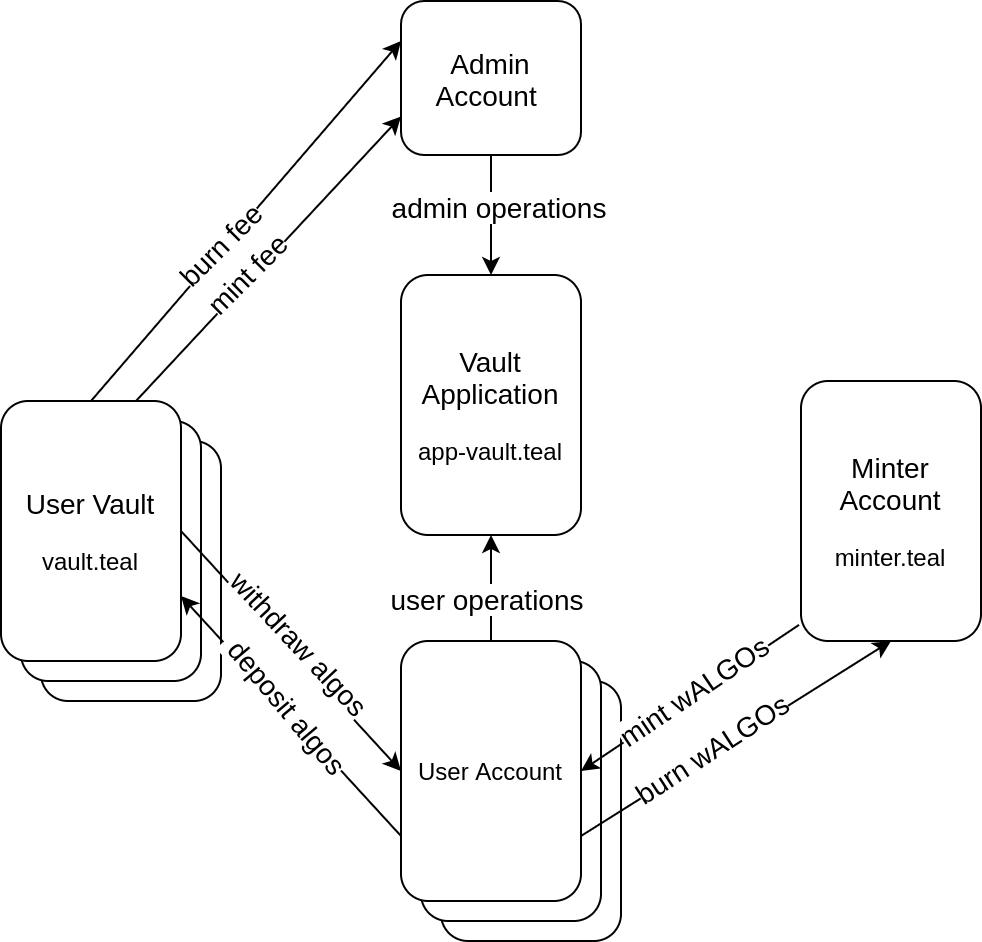

The diagram above was exported from draw.io. Its source (the exported page's mxGraphModel, read from the mxfile embedded in the PNG):
<mxGraphModel dx="1355" dy="810" grid="1" gridSize="10" guides="1" tooltips="1" connect="1" arrows="1" fold="1" page="1" pageScale="1" pageWidth="850" pageHeight="1100" math="0" shadow="0">
  <root>
    <mxCell id="0" />
    <mxCell id="1" parent="0" />
    <mxCell id="NK5pgHqqMAatee0lVwlT-4" value="User Account" style="rounded=1;whiteSpace=wrap;html=1;" parent="1" vertex="1">
      <mxGeometry x="250" y="410" width="90" height="130" as="geometry" />
    </mxCell>
    <mxCell id="NK5pgHqqMAatee0lVwlT-3" value="User Account" style="rounded=1;whiteSpace=wrap;html=1;" parent="1" vertex="1">
      <mxGeometry x="240" y="400" width="90" height="130" as="geometry" />
    </mxCell>
    <mxCell id="NK5pgHqqMAatee0lVwlT-2" value="&lt;font&gt;&lt;span style=&quot;font-size: 14px&quot;&gt;User Vault&lt;/span&gt;&lt;br&gt;&lt;br&gt;&lt;font style=&quot;font-size: 12px&quot;&gt;vault.teal&lt;/font&gt;&lt;br&gt;&lt;/font&gt;" style="rounded=1;whiteSpace=wrap;html=1;" parent="1" vertex="1">
      <mxGeometry x="50" y="290" width="90" height="130" as="geometry" />
    </mxCell>
    <mxCell id="NK5pgHqqMAatee0lVwlT-1" value="&lt;font&gt;&lt;span style=&quot;font-size: 14px&quot;&gt;User Vault&lt;/span&gt;&lt;br&gt;&lt;br&gt;&lt;font style=&quot;font-size: 12px&quot;&gt;vault.teal&lt;/font&gt;&lt;br&gt;&lt;/font&gt;" style="rounded=1;whiteSpace=wrap;html=1;" parent="1" vertex="1">
      <mxGeometry x="40" y="280" width="90" height="130" as="geometry" />
    </mxCell>
    <mxCell id="3M1B7LN7HvLwFtxegJo8-1" value="&lt;font style=&quot;font-size: 14px&quot;&gt;Vault&lt;br&gt;Application&lt;br&gt;&lt;/font&gt;&lt;br&gt;app-vault.teal" style="rounded=1;whiteSpace=wrap;html=1;" parent="1" vertex="1">
      <mxGeometry x="230" y="207" width="90" height="130" as="geometry" />
    </mxCell>
    <mxCell id="3M1B7LN7HvLwFtxegJo8-3" value="&lt;font&gt;&lt;span style=&quot;font-size: 14px&quot;&gt;User Vault&lt;/span&gt;&lt;br&gt;&lt;br&gt;&lt;font style=&quot;font-size: 12px&quot;&gt;vault.teal&lt;/font&gt;&lt;br&gt;&lt;/font&gt;" style="rounded=1;whiteSpace=wrap;html=1;" parent="1" vertex="1">
      <mxGeometry x="30" y="270" width="90" height="130" as="geometry" />
    </mxCell>
    <mxCell id="3M1B7LN7HvLwFtxegJo8-4" value="&lt;font style=&quot;font-size: 14px&quot;&gt;Minter Account&lt;/font&gt;&lt;br&gt;&lt;br&gt;minter.teal" style="rounded=1;whiteSpace=wrap;html=1;" parent="1" vertex="1">
      <mxGeometry x="430" y="260" width="90" height="130" as="geometry" />
    </mxCell>
    <mxCell id="3M1B7LN7HvLwFtxegJo8-5" value="User Account" style="rounded=1;whiteSpace=wrap;html=1;" parent="1" vertex="1">
      <mxGeometry x="230" y="390" width="90" height="130" as="geometry" />
    </mxCell>
    <mxCell id="3M1B7LN7HvLwFtxegJo8-10" value="" style="endArrow=classic;html=1;entryX=0.5;entryY=1;entryDx=0;entryDy=0;exitX=1;exitY=0.75;exitDx=0;exitDy=0;" parent="1" source="3M1B7LN7HvLwFtxegJo8-5" target="3M1B7LN7HvLwFtxegJo8-4" edge="1">
      <mxGeometry width="50" height="50" relative="1" as="geometry">
        <mxPoint x="340" y="600" as="sourcePoint" />
        <mxPoint x="390" y="550" as="targetPoint" />
      </mxGeometry>
    </mxCell>
    <mxCell id="3M1B7LN7HvLwFtxegJo8-11" value="&lt;font style=&quot;font-size: 14px&quot;&gt;burn wALGOs&lt;/font&gt;" style="edgeLabel;html=1;align=center;verticalAlign=middle;resizable=0;points=[];rotation=327;" parent="3M1B7LN7HvLwFtxegJo8-10" vertex="1" connectable="0">
      <mxGeometry x="-0.151" y="3" relative="1" as="geometry">
        <mxPoint as="offset" />
      </mxGeometry>
    </mxCell>
    <mxCell id="3M1B7LN7HvLwFtxegJo8-12" value="" style="endArrow=classic;html=1;exitX=-0.011;exitY=0.938;exitDx=0;exitDy=0;entryX=1;entryY=0.5;entryDx=0;entryDy=0;exitPerimeter=0;" parent="1" source="3M1B7LN7HvLwFtxegJo8-4" target="3M1B7LN7HvLwFtxegJo8-5" edge="1">
      <mxGeometry width="50" height="50" relative="1" as="geometry">
        <mxPoint x="330" y="507.5" as="sourcePoint" />
        <mxPoint x="350" y="353" as="targetPoint" />
      </mxGeometry>
    </mxCell>
    <mxCell id="3M1B7LN7HvLwFtxegJo8-13" value="&lt;font style=&quot;font-size: 14px&quot;&gt;mint wALGOs&lt;/font&gt;" style="edgeLabel;html=1;align=center;verticalAlign=middle;resizable=0;points=[];rotation=326;" parent="3M1B7LN7HvLwFtxegJo8-12" vertex="1" connectable="0">
      <mxGeometry x="-0.151" y="3" relative="1" as="geometry">
        <mxPoint x="-8.58" y="-0.77" as="offset" />
      </mxGeometry>
    </mxCell>
    <mxCell id="3M1B7LN7HvLwFtxegJo8-14" value="&lt;font style=&quot;font-size: 14px&quot;&gt;Admin Account&amp;nbsp;&lt;/font&gt;" style="rounded=1;whiteSpace=wrap;html=1;" parent="1" vertex="1">
      <mxGeometry x="230" y="70" width="90" height="77" as="geometry" />
    </mxCell>
    <mxCell id="3M1B7LN7HvLwFtxegJo8-15" value="" style="endArrow=classic;html=1;entryX=0.5;entryY=0;entryDx=0;entryDy=0;exitX=0.5;exitY=1;exitDx=0;exitDy=0;" parent="1" source="3M1B7LN7HvLwFtxegJo8-14" target="3M1B7LN7HvLwFtxegJo8-1" edge="1">
      <mxGeometry width="50" height="50" relative="1" as="geometry">
        <mxPoint x="330" y="497.5" as="sourcePoint" />
        <mxPoint x="485" y="360" as="targetPoint" />
      </mxGeometry>
    </mxCell>
    <mxCell id="3M1B7LN7HvLwFtxegJo8-16" value="&lt;font style=&quot;font-size: 14px&quot;&gt;admin operations&lt;/font&gt;" style="edgeLabel;html=1;align=center;verticalAlign=middle;resizable=0;points=[];rotation=0;" parent="3M1B7LN7HvLwFtxegJo8-15" vertex="1" connectable="0">
      <mxGeometry x="-0.151" y="3" relative="1" as="geometry">
        <mxPoint as="offset" />
      </mxGeometry>
    </mxCell>
    <mxCell id="3M1B7LN7HvLwFtxegJo8-17" value="" style="endArrow=classic;html=1;exitX=0;exitY=0.75;exitDx=0;exitDy=0;entryX=1;entryY=0.75;entryDx=0;entryDy=0;" parent="1" source="3M1B7LN7HvLwFtxegJo8-5" target="3M1B7LN7HvLwFtxegJo8-3" edge="1">
      <mxGeometry width="50" height="50" relative="1" as="geometry">
        <mxPoint x="439.01" y="351.94000000000005" as="sourcePoint" />
        <mxPoint x="330" y="432.5" as="targetPoint" />
      </mxGeometry>
    </mxCell>
    <mxCell id="3M1B7LN7HvLwFtxegJo8-18" value="&lt;span style=&quot;font-size: 14px&quot;&gt;&amp;nbsp;deposit algos&lt;/span&gt;" style="edgeLabel;html=1;align=center;verticalAlign=middle;resizable=0;points=[];rotation=50;" parent="3M1B7LN7HvLwFtxegJo8-17" vertex="1" connectable="0">
      <mxGeometry x="-0.151" y="3" relative="1" as="geometry">
        <mxPoint x="-8.58" y="-18.66" as="offset" />
      </mxGeometry>
    </mxCell>
    <mxCell id="3M1B7LN7HvLwFtxegJo8-19" value="" style="endArrow=classic;html=1;exitX=1;exitY=0.5;exitDx=0;exitDy=0;entryX=0;entryY=0.5;entryDx=0;entryDy=0;" parent="1" source="3M1B7LN7HvLwFtxegJo8-3" target="3M1B7LN7HvLwFtxegJo8-5" edge="1">
      <mxGeometry width="50" height="50" relative="1" as="geometry">
        <mxPoint x="240" y="471.5" as="sourcePoint" />
        <mxPoint x="200" y="380" as="targetPoint" />
      </mxGeometry>
    </mxCell>
    <mxCell id="3M1B7LN7HvLwFtxegJo8-20" value="&lt;font style=&quot;font-size: 14px&quot;&gt;withdraw algos&lt;/font&gt;" style="edgeLabel;html=1;align=center;verticalAlign=middle;resizable=0;points=[];rotation=47;" parent="3M1B7LN7HvLwFtxegJo8-19" vertex="1" connectable="0">
      <mxGeometry x="-0.151" y="3" relative="1" as="geometry">
        <mxPoint x="11.159999999999998" y="6.16" as="offset" />
      </mxGeometry>
    </mxCell>
    <mxCell id="3M1B7LN7HvLwFtxegJo8-21" value="" style="endArrow=classic;html=1;entryX=0.5;entryY=1;entryDx=0;entryDy=0;exitX=0.5;exitY=0;exitDx=0;exitDy=0;" parent="1" source="3M1B7LN7HvLwFtxegJo8-5" target="3M1B7LN7HvLwFtxegJo8-1" edge="1">
      <mxGeometry width="50" height="50" relative="1" as="geometry">
        <mxPoint x="285" y="157" as="sourcePoint" />
        <mxPoint x="285" y="217" as="targetPoint" />
      </mxGeometry>
    </mxCell>
    <mxCell id="3M1B7LN7HvLwFtxegJo8-22" value="&lt;font style=&quot;font-size: 14px&quot;&gt;user operations&lt;/font&gt;" style="edgeLabel;html=1;align=center;verticalAlign=middle;resizable=0;points=[];rotation=0;" parent="3M1B7LN7HvLwFtxegJo8-21" vertex="1" connectable="0">
      <mxGeometry x="-0.151" y="3" relative="1" as="geometry">
        <mxPoint as="offset" />
      </mxGeometry>
    </mxCell>
    <mxCell id="3M1B7LN7HvLwFtxegJo8-31" value="" style="endArrow=classic;html=1;exitX=0.75;exitY=0;exitDx=0;exitDy=0;entryX=0;entryY=0.75;entryDx=0;entryDy=0;" parent="1" source="3M1B7LN7HvLwFtxegJo8-3" target="3M1B7LN7HvLwFtxegJo8-14" edge="1">
      <mxGeometry width="50" height="50" relative="1" as="geometry">
        <mxPoint x="285" y="157" as="sourcePoint" />
        <mxPoint x="130" y="50" as="targetPoint" />
      </mxGeometry>
    </mxCell>
    <mxCell id="3M1B7LN7HvLwFtxegJo8-32" value="&lt;font style=&quot;font-size: 14px&quot;&gt;mint fee&lt;/font&gt;" style="edgeLabel;html=1;align=center;verticalAlign=middle;resizable=0;points=[];rotation=-45;" parent="3M1B7LN7HvLwFtxegJo8-31" vertex="1" connectable="0">
      <mxGeometry x="-0.151" y="3" relative="1" as="geometry">
        <mxPoint as="offset" />
      </mxGeometry>
    </mxCell>
    <mxCell id="3M1B7LN7HvLwFtxegJo8-33" value="" style="endArrow=classic;html=1;exitX=0.5;exitY=0;exitDx=0;exitDy=0;entryX=0;entryY=0.75;entryDx=0;entryDy=0;" parent="1" source="3M1B7LN7HvLwFtxegJo8-3" edge="1">
      <mxGeometry width="50" height="50" relative="1" as="geometry">
        <mxPoint x="97.5" y="232.25" as="sourcePoint" />
        <mxPoint x="230" y="90" as="targetPoint" />
      </mxGeometry>
    </mxCell>
    <mxCell id="3M1B7LN7HvLwFtxegJo8-34" value="&lt;font style=&quot;font-size: 14px&quot;&gt;burn fee&lt;/font&gt;" style="edgeLabel;html=1;align=center;verticalAlign=middle;resizable=0;points=[];rotation=-45;" parent="3M1B7LN7HvLwFtxegJo8-33" vertex="1" connectable="0">
      <mxGeometry x="-0.151" y="3" relative="1" as="geometry">
        <mxPoint as="offset" />
      </mxGeometry>
    </mxCell>
  </root>
</mxGraphModel>